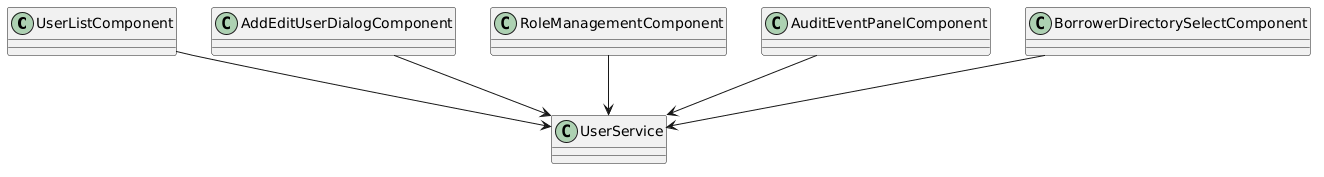

The diagram above was rendered by PlantUML. Its source (embedded in the PNG):
@startuml
skinparam classAttributeIconSize 0
class UserListComponent
class AddEditUserDialogComponent
class RoleManagementComponent
class AuditEventPanelComponent
class BorrowerDirectorySelectComponent
class UserService

UserListComponent --> UserService
AddEditUserDialogComponent --> UserService
RoleManagementComponent --> UserService
AuditEventPanelComponent --> UserService
BorrowerDirectorySelectComponent --> UserService
@enduml